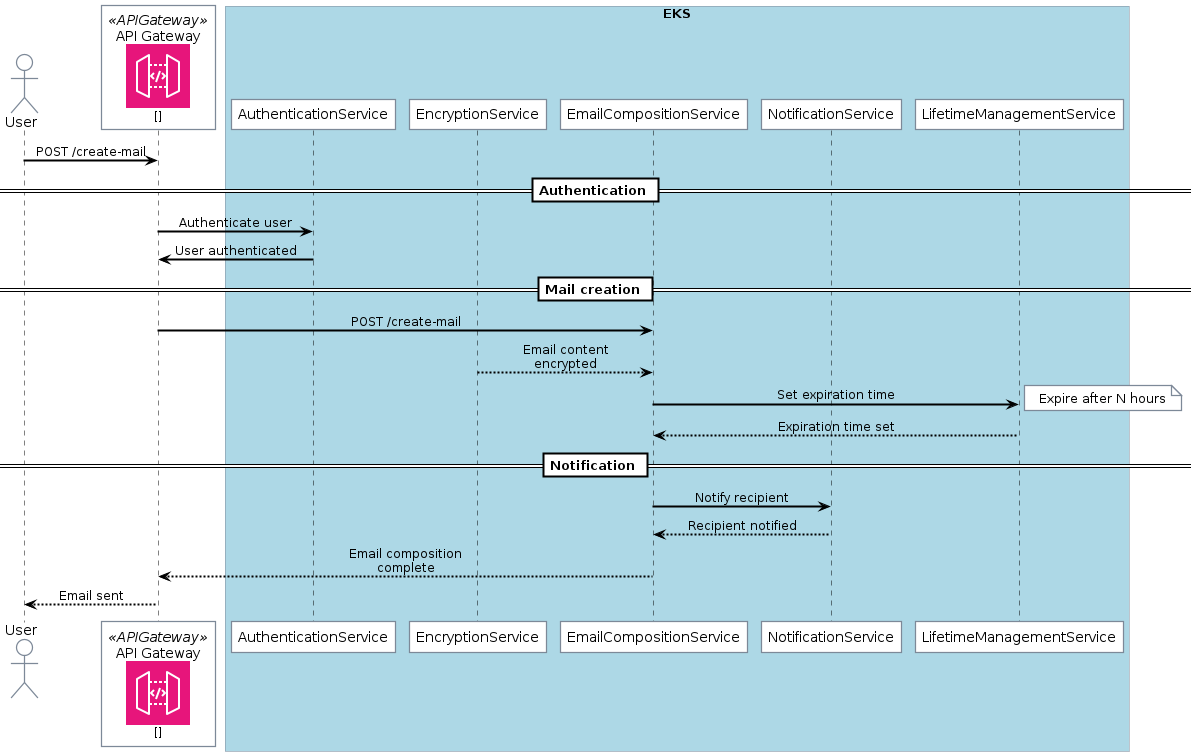

The diagram above was rendered by PlantUML. Its source (embedded in the PNG):
@startuml
  ' Epilogue
  skinparam BoxPadding 10

  ' !define AWSPuml https://raw.githubusercontent.com/awslabs/aws-icons-for-plantuml/v16.0/dist
  !define AWSPuml /home/victor/work/repos/aws-icons-for-plantuml/dist
  !include AWSPuml/AWSCommon.puml
  !include AWSPuml/Compute/all.puml
  !include AWSPuml/ApplicationIntegration/APIGateway.puml
  !include AWSPuml/General/Internetalt1.puml
  !include AWSPuml/Database/DynamoDB.puml

  ' Components
  actor User as User
  APIGatewayParticipant(api_gateway, "API Gateway", "")

  box "EKS" #LightBlue
    participant AuthenticationService
    participant EncryptionService
    participant EmailCompositionService
    participant NotificationService
    participant LifetimeManagementService
  end box

  ' Relationships
  User -> api_gateway: POST /create-mail
  == Authentication ==
  api_gateway -> AuthenticationService: Authenticate user
  AuthenticationService -> api_gateway: User authenticated

  == Mail creation ==
  api_gateway -> EmailCompositionService: POST /create-mail
  EncryptionService --> EmailCompositionService: Email content encrypted
  EmailCompositionService -> LifetimeManagementService: Set expiration time
  note right: Expire after N hours
  LifetimeManagementService --> EmailCompositionService: Expiration time set

  == Notification ==
  EmailCompositionService -> NotificationService: Notify recipient
  NotificationService --> EmailCompositionService: Recipient notified
  EmailCompositionService --> api_gateway: Email composition complete
  api_gateway --> User: Email sent
  @enduml